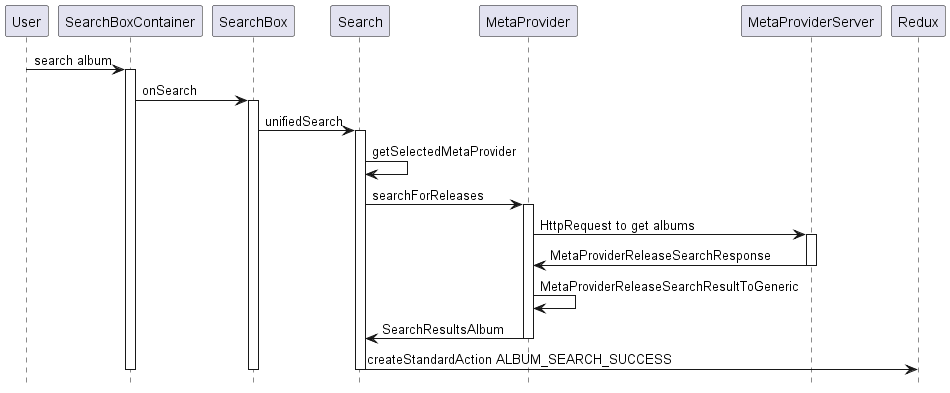

The diagram above was rendered by PlantUML. Its source (embedded in the PNG):
@startuml
hide footbox
participant User

User -> SearchBoxContainer: search album
activate SearchBoxContainer
SearchBoxContainer -> SearchBox: onSearch
activate SearchBox
SearchBox -> Search: unifiedSearch
activate Search
Search -> Search: getSelectedMetaProvider
Search -> MetaProvider: searchForReleases
activate MetaProvider
MetaProvider -> MetaProviderServer: HttpRequest to get albums
activate MetaProviderServer
MetaProviderServer -> MetaProvider: MetaProviderReleaseSearchResponse
deactivate MetaProviderServer

MetaProvider -> MetaProvider: MetaProviderReleaseSearchResultToGeneric
MetaProvider -> Search: SearchResultsAlbum
deactivate MetaProvider
Search -> Redux: createStandardAction ALBUM_SEARCH_SUCCESS
deactivate Search
deactivate SearchBox
deactivate SearchBoxContainer

@enduml